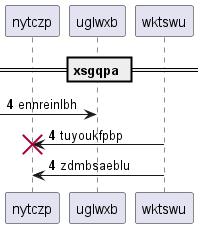

The diagram above was rendered by PlantUML. Its source (embedded in the PNG):
@startuml
participant nytczp as 0
participant uglwxb as 1
participant wktswu as 2
== xsgqpa ==
autonumber 4 0
 [-> 1: ennreinlbh
2 -> 0!! : tuyoukfpbp
2 -> 0: zdmbsaeblu
@enduml